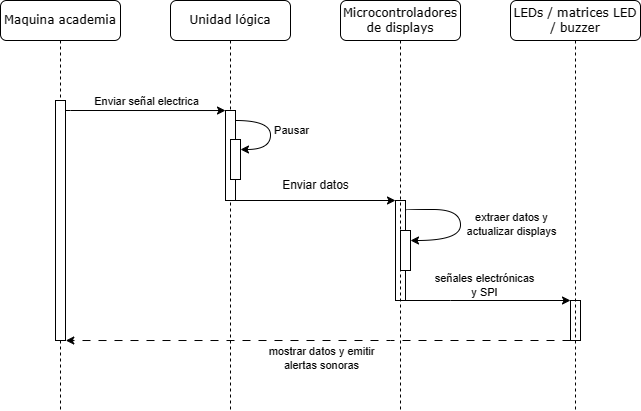

The diagram above was exported from draw.io. Its source (the exported page's mxGraphModel, read from the mxfile embedded in the PNG):
<mxGraphModel dx="1266" dy="746" grid="1" gridSize="10" guides="1" tooltips="1" connect="1" arrows="1" fold="1" page="1" pageScale="1" pageWidth="850" pageHeight="1100" math="0" shadow="0">
  <root>
    <mxCell id="0" />
    <mxCell id="1" parent="0" />
    <mxCell id="2" value="Unidad lógica" style="shape=umlLifeline;perimeter=lifelinePerimeter;whiteSpace=wrap;html=1;container=1;collapsible=0;recursiveResize=0;outlineConnect=0;rounded=1;shadow=0;comic=0;labelBackgroundColor=none;strokeWidth=1;fontFamily=Verdana;fontSize=12;align=center;" vertex="1" parent="1">
      <mxGeometry x="400" y="110" width="120" height="410" as="geometry" />
    </mxCell>
    <mxCell id="3" value="" style="rounded=0;whiteSpace=wrap;html=1;" vertex="1" parent="2">
      <mxGeometry x="55" y="110" width="10" height="90" as="geometry" />
    </mxCell>
    <mxCell id="4" style="edgeStyle=orthogonalEdgeStyle;rounded=0;orthogonalLoop=1;jettySize=auto;html=1;" edge="1" parent="2" source="5" target="8">
      <mxGeometry relative="1" as="geometry">
        <Array as="points">
          <mxPoint x="65" y="200" />
        </Array>
      </mxGeometry>
    </mxCell>
    <mxCell id="5" value="" style="rounded=0;whiteSpace=wrap;html=1;" vertex="1" parent="2">
      <mxGeometry x="60" y="139" width="10" height="40" as="geometry" />
    </mxCell>
    <mxCell id="6" value="" style="endArrow=classic;html=1;rounded=0;edgeStyle=orthogonalEdgeStyle;curved=1;" edge="1" parent="2">
      <mxGeometry width="50" height="50" relative="1" as="geometry">
        <mxPoint x="65" y="120" as="sourcePoint" />
        <mxPoint x="70" y="149" as="targetPoint" />
        <Array as="points">
          <mxPoint x="100" y="120" />
          <mxPoint x="100" y="149" />
        </Array>
      </mxGeometry>
    </mxCell>
    <mxCell id="7" value="Pausar" style="edgeLabel;html=1;align=center;verticalAlign=middle;resizable=0;points=[];" vertex="1" connectable="0" parent="6">
      <mxGeometry x="-0.1339" y="-1" relative="1" as="geometry">
        <mxPoint x="21" y="3" as="offset" />
      </mxGeometry>
    </mxCell>
    <mxCell id="8" value="" style="rounded=0;whiteSpace=wrap;html=1;" vertex="1" parent="2">
      <mxGeometry x="225" y="200" width="10" height="100" as="geometry" />
    </mxCell>
    <mxCell id="9" value="" style="rounded=0;whiteSpace=wrap;html=1;" vertex="1" parent="2">
      <mxGeometry x="230" y="230" width="10" height="40" as="geometry" />
    </mxCell>
    <mxCell id="10" value="" style="endArrow=classic;html=1;rounded=0;edgeStyle=orthogonalEdgeStyle;curved=1;entryX=1;entryY=0.25;entryDx=0;entryDy=0;" edge="1" parent="2" target="9">
      <mxGeometry width="50" height="50" relative="1" as="geometry">
        <mxPoint x="235" y="210" as="sourcePoint" />
        <mxPoint x="260" y="229" as="targetPoint" />
        <Array as="points">
          <mxPoint x="290" y="209" />
          <mxPoint x="290" y="240" />
        </Array>
      </mxGeometry>
    </mxCell>
    <mxCell id="11" value="extraer datos y &lt;br&gt;actualizar displays" style="edgeLabel;html=1;align=center;verticalAlign=middle;resizable=0;points=[];" vertex="1" connectable="0" parent="10">
      <mxGeometry x="-0.1339" y="-1" relative="1" as="geometry">
        <mxPoint x="51" y="11" as="offset" />
      </mxGeometry>
    </mxCell>
    <mxCell id="12" style="edgeStyle=orthogonalEdgeStyle;rounded=0;orthogonalLoop=1;jettySize=auto;html=1;exitX=0;exitY=1;exitDx=0;exitDy=0;entryX=1.028;entryY=0.963;entryDx=0;entryDy=0;entryPerimeter=0;dashed=1;dashPattern=8 8;" edge="1" parent="2" source="14">
      <mxGeometry relative="1" as="geometry">
        <Array as="points">
          <mxPoint x="220" y="340" />
          <mxPoint x="220" y="340" />
        </Array>
        <mxPoint x="-104.72000000000003" y="340.02" as="targetPoint" />
      </mxGeometry>
    </mxCell>
    <mxCell id="13" value="mostrar datos y emitir &lt;br&gt;alertas sonoras" style="edgeLabel;html=1;align=center;verticalAlign=middle;resizable=0;points=[];" vertex="1" connectable="0" parent="12">
      <mxGeometry x="-0.2968" relative="1" as="geometry">
        <mxPoint x="-73" y="17" as="offset" />
      </mxGeometry>
    </mxCell>
    <mxCell id="14" value="" style="rounded=0;whiteSpace=wrap;html=1;" vertex="1" parent="2">
      <mxGeometry x="400" y="300" width="10" height="40" as="geometry" />
    </mxCell>
    <mxCell id="15" style="edgeStyle=orthogonalEdgeStyle;rounded=0;orthogonalLoop=1;jettySize=auto;html=1;exitX=1;exitY=1;exitDx=0;exitDy=0;entryX=0;entryY=0;entryDx=0;entryDy=0;" edge="1" parent="2" source="8" target="14">
      <mxGeometry relative="1" as="geometry">
        <Array as="points">
          <mxPoint x="280" y="300" />
          <mxPoint x="280" y="300" />
        </Array>
      </mxGeometry>
    </mxCell>
    <mxCell id="16" value="señales electrónicas &lt;br&gt;y SPI" style="edgeLabel;html=1;align=center;verticalAlign=middle;resizable=0;points=[];" vertex="1" connectable="0" parent="15">
      <mxGeometry x="-0.1849" y="-2" relative="1" as="geometry">
        <mxPoint x="11" y="-18" as="offset" />
      </mxGeometry>
    </mxCell>
    <mxCell id="17" value="Microcontroladores de displays" style="shape=umlLifeline;perimeter=lifelinePerimeter;whiteSpace=wrap;html=1;container=1;collapsible=0;recursiveResize=0;outlineConnect=0;rounded=1;shadow=0;comic=0;labelBackgroundColor=none;strokeWidth=1;fontFamily=Verdana;fontSize=12;align=center;size=40;" vertex="1" parent="1">
      <mxGeometry x="570" y="110" width="120" height="410" as="geometry" />
    </mxCell>
    <mxCell id="18" value="LEDs / matrices LED / buzzer" style="shape=umlLifeline;perimeter=lifelinePerimeter;whiteSpace=wrap;html=1;container=1;collapsible=0;recursiveResize=0;outlineConnect=0;rounded=1;shadow=0;comic=0;labelBackgroundColor=none;strokeWidth=1;fontFamily=Verdana;fontSize=12;align=center;" vertex="1" parent="1">
      <mxGeometry x="740" y="110" width="130" height="410" as="geometry" />
    </mxCell>
    <mxCell id="19" value="Maquina academia" style="shape=umlLifeline;perimeter=lifelinePerimeter;whiteSpace=wrap;html=1;container=1;collapsible=0;recursiveResize=0;outlineConnect=0;rounded=1;shadow=0;comic=0;labelBackgroundColor=none;strokeWidth=1;fontFamily=Verdana;fontSize=12;align=center;" vertex="1" parent="1">
      <mxGeometry x="230" y="110" width="120" height="410" as="geometry" />
    </mxCell>
    <mxCell id="20" value="" style="rounded=0;whiteSpace=wrap;html=1;" vertex="1" parent="19">
      <mxGeometry x="55" y="100" width="10" height="240" as="geometry" />
    </mxCell>
    <mxCell id="21" style="edgeStyle=orthogonalEdgeStyle;rounded=0;orthogonalLoop=1;jettySize=auto;html=1;" edge="1" source="20" parent="1">
      <mxGeometry relative="1" as="geometry">
        <mxPoint x="455" y="220.02857142857135" as="targetPoint" />
        <Array as="points">
          <mxPoint x="300" y="220" />
          <mxPoint x="300" y="220" />
        </Array>
      </mxGeometry>
    </mxCell>
    <mxCell id="22" value="Enviar señal electrica" style="edgeLabel;html=1;align=center;verticalAlign=middle;resizable=0;points=[];" vertex="1" connectable="0" parent="21">
      <mxGeometry x="0.0096" y="-2" relative="1" as="geometry">
        <mxPoint y="-12" as="offset" />
      </mxGeometry>
    </mxCell>
    <mxCell id="23" value="Enviar datos" style="text;html=1;align=center;verticalAlign=middle;resizable=0;points=[];autosize=1;strokeColor=none;fillColor=none;" vertex="1" parent="1">
      <mxGeometry x="500" y="280" width="90" height="30" as="geometry" />
    </mxCell>
  </root>
</mxGraphModel>